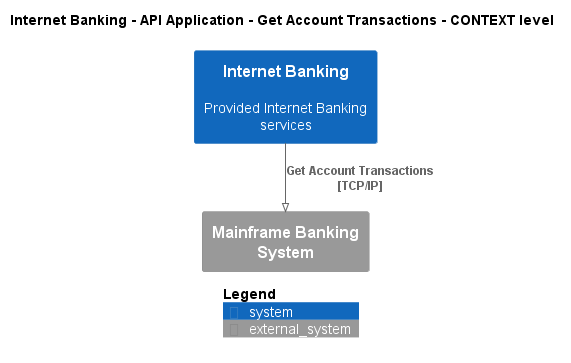

The diagram above was rendered by PlantUML. Its source (embedded in the PNG):
@startuml
!pragma layout smetana
!include ..\..\..\..\..\..\.c4s\C4_Context.puml

AddElementTag("state:new", $bgColor=green, $fontColor=#ffffff, $borderColor=green, $shadowing="False")
AddElementTag("state:changed", $bgColor=orange, $fontColor=#ffffff, $borderColor=orange, $shadowing="False")
AddElementTag("state:removed", $bgColor=red, $fontColor=#ffffff, $borderColor=red, $shadowing="False")

AddRelTag("state:new", $textColor=green, $lineColor=green)
AddRelTag("state:changed", $textColor=orange, $lineColor=orange)
AddRelTag("state:removed", $textColor=red, $lineColor=red)

SHOW_PERSON_PORTRAIT()
LAYOUT_TOP_DOWN()

skinparam linetype polyline

title Internet Banking - API Application - Get Account Transactions - CONTEXT level

System(BigBankPlc.SoftwareSystems.InternetBanking, "Internet Banking", "Provided Internet Banking services")
System_Ext(BigBankPlc.SoftwareSystems.MainframeBankingSystem, "Mainframe Banking System", "")

Rel(BigBankPlc.SoftwareSystems.InternetBanking, BigBankPlc.SoftwareSystems.MainframeBankingSystem, "Get Account Transactions\n[TCP/IP]", $tags='protocol:tcp/ip')


SHOW_LEGEND()
@enduml